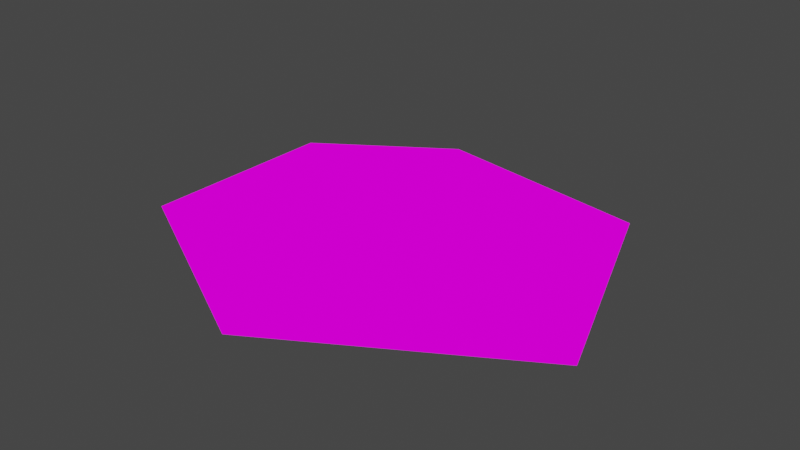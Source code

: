 # Source: EGG.blend  (saved by Blender 2.91.10; exported with 4.5.12 LTS)
import bpy
from mathutils import Matrix  # noqa: F401  (used for matrix-valued properties, if any)

bpy.ops.wm.read_factory_settings(use_empty=True)
scene = bpy.context.scene
scene.name = 'Scene'

# ---- collections
col_collection = bpy.data.collections.new('Collection'); scene.collection.children.link(col_collection)

# ---- images (referenced by path relative to the original .blend; pixels are not part of the script)
import os
ASSET_DIR = os.environ.get("B2B_ASSET_DIR", "")  # directory of the original .blend (textures are referenced by path, not embedded)
HERE = os.path.dirname(os.path.abspath(__file__))  # packed textures are extracted next to this script under _unpacked/

def load_image(name, relpath, width, height, colorspace="sRGB"):
    """Load a texture the original file referenced (path relative to the .blend, or extracted next to this script)."""
    p = next((c for c in (os.path.join(HERE, relpath), os.path.join(ASSET_DIR, relpath)) if relpath and os.path.exists(c)), "")
    if p:
        img = bpy.data.images.load(p, check_existing=True)
        img.name = name
    else:  # same state as the original file: an image datablock whose file is absent (Cycles renders it pink)
        img = bpy.data.images.new(name, width, height)
        img.source = "FILE"
        img.filepath = "//" + (relpath or name)
    img.colorspace_settings.name = colorspace
    return img
img_colors_png = load_image('colors.png', 'colors.png', 1024, 1024, 'sRGB')

# ---- materials (node trees are filled in below, after node groups)
mat_colors = bpy.data.materials.new('Colors')
mat_colors.alpha_threshold = 0.0
mat_colors.use_transparent_shadow = False
mat_colors.line_color = (0.0, 0.0, 0.0, 1.0)

# ---- material node trees
mat_colors.use_nodes = True; mat_colors.node_tree.nodes.clear()
_N = mat_colors.node_tree.nodes; _L = mat_colors.node_tree.links
n0 = _N.new('ShaderNodeOutputMaterial'); n0.name = 'Material Output'; n0.location = (300, 300)
n1 = _N.new('ShaderNodeBsdfPrincipled'); n1.name = 'Principled BSDF'; n1.location = (10, 300)
n1.distribution = 'GGX'
n1.subsurface_method = 'BURLEY'
n1.inputs[2].default_value = 0.4
n1.inputs[3].default_value = 1.45
n1.inputs[27].default_value = (0.0, 0.0, 0.0, 1.0)
n1.inputs[28].default_value = 1.0
n2 = _N.new('ShaderNodeTexImage'); n2.name = 'Image Texture'; n2.location = (310, 137)
n2.image = img_colors_png
_L.new(n2.outputs[0], n0.inputs[0])
n0.is_active_output = True

# ---- world
world_world = bpy.data.worlds.new('World'); scene.world = world_world
world_world.use_nodes = True; world_world.node_tree.nodes.clear()
_N = world_world.node_tree.nodes; _L = world_world.node_tree.links
n0 = _N.new('ShaderNodeOutputWorld'); n0.name = 'World Output'; n0.location = (300, 300)
n1 = _N.new('ShaderNodeBackground'); n1.name = 'Background'; n1.location = (10, 300)
n1.inputs[0].default_value = (0.05088, 0.05088, 0.05088, 1.0)
_L.new(n1.outputs[0], n0.inputs[0])
n0.is_active_output = True
world_world.color = (0.05088, 0.05088, 0.05088)
world_world.use_sun_shadow = False
world_world.sun_shadow_jitter_overblur = 0.0

# ---- meshes
me_cylinder = bpy.data.meshes.new('Cylinder')
me_cylinder.from_pydata([(-0.004958, 0.06782, 0.0229), (-2.975e-09, 0.0, -0.01555), (0.06235, 0.01322, 0.0229), (0.05703, -0.03648, 0.0229), (-0.02716, -0.05823, 0.0229), (-0.07671, -0.02316, 0.0229), (-0.06517, 0.03453, 0.0229), (-0.006216, 0.0995, 0.0), (0.08884, 0.02888, 0.0), (0.08351, -0.05286, 0.0), (-0.02842, -0.09062, 0.0), (-0.1057, -0.03954, 0.0), (-0.09417, 0.05019, 0.0), (0.1457, 0.1699, -0.01555), (-0.08625, 0.208, -0.01555), (-0.0733, 0.1677, 4.634e-05), (0.2332, -0.06576, -0.01577), (-0.004128, -0.2097, -0.01406), (-0.224, -0.0905, -0.01555), (-0.2224, 0.1175, -0.01555), (0.1085, 0.1378, 4.634e-05), (0.1772, -0.0469, -0.0001197), (-0.008921, -0.1597, 0.001221), (-0.1813, -0.06629, 4.634e-05), (-0.18, 0.09676, 4.634e-05)], [], [(1, 17, 18), (9, 21, 20, 8), (1, 18, 19), (7, 15, 24, 12), (1, 19, 14), (10, 22, 21, 9), (0, 6, 5, 4, 3, 2), (6, 0, 7, 12), (5, 6, 12, 11), (4, 5, 11, 10), (3, 4, 10, 9), (2, 3, 9, 8), (0, 2, 8, 7), (15, 20, 13, 14), (20, 21, 16, 13), (21, 22, 17, 16), (22, 23, 18, 17), (23, 24, 19, 18), (24, 15, 14, 19), (1, 14, 13), (1, 16, 17), (12, 24, 23, 11), (1, 13, 16), (8, 20, 15, 7), (11, 23, 22, 10)])
_uv = me_cylinder.uv_layers.new(name='UVMap')
_uv.uv.foreach_set('vector', [0.4414, 0.7862, 0.4414, 0.7862, 0.4414, 0.7862, 0.4414, 0.7862, 0.4414, 0.7862, 0.4414, 0.7862, 0.4414, 0.7862, 0.4414, 0.7862, 0.4414, 0.7862, 0.4414, 0.7862, 0.4414, 0.7862, 0.4414, 0.7862, 0.4414, 0.7862, 0.4414, 0.7862, 0.4414, 0.7862, 0.4414, 0.7862, 0.4414, 0.7862, 0.4414, 0.7862, 0.4414, 0.7862, 0.4414, 0.7862, 0.4414, 0.7862, 0.959, 0.63, 0.959, 0.63, 0.959, 0.63, 0.959, 0.63, 0.959, 0.63, 0.959, 0.63, 0.8437, 0.5089, 0.8437, 0.5089, 0.8437, 0.5089, 0.8437, 0.5089, 0.8437, 0.5089, 0.8437, 0.5089, 0.8437, 0.5089, 0.8437, 0.5089, 0.8437, 0.5089, 0.8437, 0.5089, 0.8437, 0.5089, 0.8437, 0.5089, 0.8437, 0.5089, 0.8437, 0.5089, 0.8437, 0.5089, 0.8437, 0.5089, 0.8437, 0.5089, 0.8437, 0.5089, 0.8437, 0.5089, 0.8437, 0.5089, 0.8437, 0.5089, 0.8437, 0.5089, 0.8437, 0.5089, 0.8437, 0.5089, 0.2344, 0.4991, 0.2344, 0.4991, 0.2344, 0.4991, 0.2344, 0.4991, 0.2344, 0.4991, 0.2344, 0.4991, 0.2344, 0.4991, 0.2344, 0.4991, 0.2344, 0.4991, 0.2344, 0.4991, 0.2344, 0.4991, 0.2344, 0.4991, 0.2344, 0.4991, 0.2344, 0.4991, 0.2344, 0.4991, 0.2344, 0.4991, 0.2344, 0.4991, 0.2344, 0.4991, 0.2344, 0.4991, 0.2344, 0.4991, 0.2344, 0.4991, 0.2344, 0.4991, 0.2344, 0.4991, 0.2344, 0.4991, 0.4414, 0.7862, 0.4414, 0.7862, 0.4414, 0.7862, 0.4414, 0.7862, 0.4414, 0.7862, 0.4414, 0.7862, 0.4414, 0.7862, 0.4414, 0.7862, 0.4414, 0.7862, 0.4414, 0.7862, 0.4414, 0.7862, 0.4414, 0.7862, 0.4414, 0.7862, 0.4414, 0.7862, 0.4414, 0.7862, 0.4414, 0.7862, 0.4414, 0.7862, 0.4414, 0.7862, 0.4414, 0.7862, 0.4414, 0.7862, 0.4414, 0.7862])
me_cylinder.materials.append(mat_colors)
me_cylinder.use_remesh_fix_poles = True
me_cylinder.use_remesh_preserve_attributes = False
me_cylinder.use_mirror_vertex_groups = False
me_cylinder.update()

# ---- objects
ob_cylinder = bpy.data.objects.new('Cylinder', me_cylinder)

# ---- transforms, parenting, visibility, modifiers, constraints
ob_cylinder.location = (0.0, 0.0, 0.0)
ob_cylinder.lineart.crease_threshold = 0.0

# ---- collection membership
col_collection.objects.link(ob_cylinder)

# ---- scene / render settings (as saved in the file)
scene.frame_start = 1; scene.frame_end = 250; scene.frame_set(1)
scene.render.engine = 'BLENDER_EEVEE_NEXT'
scene.cycles.use_denoising = False
scene.cycles.samples = 128
scene.cycles.sampling_pattern = 'TABULATED_SOBOL'
scene.cycles.use_adaptive_sampling = False
scene.cycles.use_light_tree = False
scene.view_settings.view_transform = 'Filmic'
bpy.context.view_layer.update()

# ---- added for rendering (the .blend has no active camera and no usable light): camera, sun
cam_auto = bpy.data.cameras.new('AutoCamera')
cam_auto.lens = 50.0
cam_auto.sensor_width = 36.0
cam_auto.clip_end = 1000.0
ob_auto_camera = bpy.data.objects.new('AutoCamera', cam_auto)
scene.collection.objects.link(ob_auto_camera)
ob_auto_camera.location = (0.578745, -0.689815, 0.462867)
ob_auto_camera.rotation_euler = (1.09748, -7.21219e-08, 0.694738)
scene.camera = ob_auto_camera
light_auto_sun = bpy.data.lights.new('AutoSun', 'SUN')
light_auto_sun.energy = 3.0
light_auto_sun.angle = 0.0523599
ob_auto_sun = bpy.data.objects.new('AutoSun', light_auto_sun)
scene.collection.objects.link(ob_auto_sun)
ob_auto_sun.rotation_euler = (0.872665, 0.174533, 0.523599)
bpy.context.view_layer.update()
